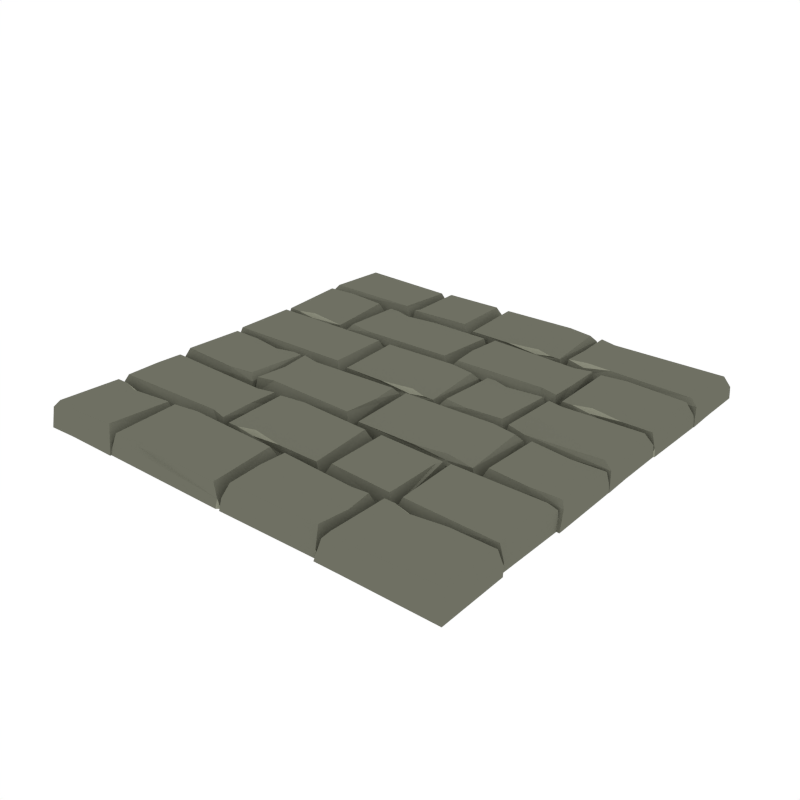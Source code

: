# Source: Floor_Standard_Half.blend  (saved by Blender 2.79.0; exported with 4.5.12 LTS)
import bpy
from mathutils import Matrix  # noqa: F401  (used for matrix-valued properties, if any)

bpy.ops.wm.read_factory_settings(use_empty=True)
scene = bpy.context.scene
scene.name = 'Scene'

# ---- collections
col_collection_1 = bpy.data.collections.new('Collection 1'); scene.collection.children.link(col_collection_1)

# ---- materials (node trees are filled in below, after node groups)
mat_main = bpy.data.materials.new('Main')
mat_main.alpha_threshold = 0.0
mat_main.diffuse_color = (0.159, 0.162, 0.1248, 1.0)
mat_main.roughness = 0.5
mat_highlights = bpy.data.materials.new('Highlights')
mat_highlights.alpha_threshold = 0.0
mat_highlights.diffuse_color = (0.2899, 0.2957, 0.226, 1.0)
mat_highlights.roughness = 0.5

# ---- material node trees

# ---- world
world_world = bpy.data.worlds.new('World'); scene.world = world_world
world_world.color = (1.0, 1.0, 1.0)
world_world.use_sun_shadow = False
world_world.sun_shadow_jitter_overblur = 0.0
world_world.cycles.sampling_method = 'NONE'
world_world.cycles.sample_map_resolution = 256

# ---- meshes
me_cube_041 = bpy.data.meshes.new('Cube.041')
me_cube_041.from_pydata([(-0.4549, -0.3761, 0.4352), (-0.57, -0.3721, 0.4352), (-0.4337, -0.4802, 0.4352), (-0.4216, -0.3338, -1.371), (-0.4502, -0.3549, 0.1658), (-0.3653, -0.4643, -0.2277), (-0.4242, -0.337, -0.5516), (-0.3662, -0.337, -0.6465), (-0.3732, -0.3573, 0.4352), (-0.3664, -0.6563, -0.7105), (-0.3732, -0.636, 0.4352), (-0.9913, -0.4581, 0.1948), (-0.9657, -0.4802, 0.4352), (-0.9914, -0.337, 0.09985), (-0.9534, -0.3599, 0.4352), (-0.9903, -0.6563, -0.4359), (-0.967, -0.6305, 0.4352), (-0.3606, -0.4616, -1.371), (-0.3606, -0.3347, -1.371), (-0.3606, -0.6405, -1.371), (-0.9925, -0.455, -1.371), (-0.9925, -0.6624, -1.371), (-0.9951, -0.3277, -1.371), (-0.3738, -0.655, -1.371), (-0.4324, -0.6559, -1.371), (-0.4245, -0.6563, -0.6756), (-0.4511, -0.6161, 0.4352), (-0.3785, -0.4802, 0.4352), (-0.491, -0.9869, -0.2277), (-0.4747, -0.9739, 0.04166), (-0.621, -0.986, -0.6465), (-0.6002, -0.9791, 0.3099), (-0.02568, -0.9858, -0.7105), (-0.04642, -0.9791, 0.3099), (-0.4973, -0.6688, 0.1948), (-0.4747, -0.6786, 0.569), (-0.6128, -0.6741, 0.09985), (-0.5899, -0.696, 0.569), (-0.02568, -0.6674, -0.4359), (-0.05213, -0.6933, 0.569), (-0.5021, -0.9944, -1.371), (-0.634, -0.9944, -1.371), (-0.02925, -0.9944, -1.371), (-0.5089, -0.6534, -1.371), (-0.6318, -0.6524, -1.371), (-0.006495, -0.6534, -1.371), (-0.01416, -0.9813, -1.371), (-0.6539, -0.6774, 0.3099), (-0.8406, -0.7013, 0.3305), (-0.8406, -0.7013, 0.3305), (-0.9204, -0.6774, 0.3099), (-0.6345, -0.6779, -1.371), (-0.9932, -1.005, -1.371), (-0.627, -0.9998, -1.371), (-0.8663, -0.9998, -1.371), (-0.6493, -0.665, -1.371), (-0.9899, -0.665, -1.371), (-0.8596, -0.665, -1.371), (-0.6596, -0.9632, 0.569), (-0.6332, -0.9891, -0.4359), (-0.9736, -0.966, 0.569), (-0.9934, -0.9879, 0.09985), (-0.8406, -0.9779, 0.569), (-0.8632, -0.9877, 0.1948), (0.5356, -0.6298, 0.3099), (-0.6332, -0.6706, -0.7105), (-0.9758, -0.6774, 0.3099), (-0.9918, -0.6705, -0.6465), (-0.8406, -0.6825, 0.04166), (-0.8569, -0.6696, -0.2277), (-0.5546, -0.9791, 0.3099), (-0.4747, -0.9552, 0.3305), (-0.4747, -0.9552, 0.3305), (-0.3251, -0.9791, 0.3099), (0.4483, -0.8129, 0.3923), (0.3772, -0.9596, 0.5205), (0.4007, -0.9891, -0.6756), (0.3928, -0.9887, -1.371), (0.4515, -0.9878, -1.371), (-0.01495, -0.6605, -1.371), (-0.009455, -0.9952, -1.371), (-0.009455, -0.7878, -1.371), (0.4646, -0.9733, -1.371), (0.4646, -0.6675, -1.371), (0.4646, -0.7943, -1.371), (0.02481, -0.9648, 0.5629), (0.001497, -0.9891, -0.4359), (0.02192, -0.6907, 0.5624), (0.002707, -0.6697, 0.09985), (0.014, -0.8085, 0.5602), (0.002922, -0.7908, 0.1948), (0.439, -0.9517, 0.5194), (0.4588, -0.9891, -0.7105), (0.4405, -0.6996, 0.5194), (0.459, -0.6697, -0.6465), (0.401, -0.6697, -0.5516), (0.4599, -0.797, -0.2277), (0.3667, -0.7072, 0.519), (0.4036, -0.6666, -1.371), (0.3925, -0.8129, 0.4136), (0.6005, -0.6675, -0.2277), (0.6168, -0.6804, 0.04166), (0.4705, -0.6684, -0.6465), (0.4913, -0.6753, 0.3099), (0.9912, -0.6685, -0.7105), (0.9693, -0.6753, 0.3099), (0.5942, -0.9856, 0.1948), (0.6168, -0.9757, 0.569), (0.4787, -0.9802, 0.09985), (0.5016, -0.9583, 0.569), (0.9912, -0.987, -0.4359), (0.9636, -0.9611, 0.569), (0.5893, -0.66, -1.371), (0.4575, -0.66, -1.371), (0.9773, -0.66, -1.371), (0.5826, -1.001, -1.371), (0.4597, -1.002, -1.371), (0.9967, -1.001, -1.371), (0.9925, -0.6731, -1.371), (0.5369, -0.6753, 0.3099), (0.6168, -0.6991, 0.3305), (0.6168, -0.6991, 0.3305), (0.7664, -0.6753, 0.3099), (-0.2227, -0.6517, -0.2277), (-0.2064, -0.6387, 0.04166), (-0.3527, -0.6508, -0.6465), (-0.3319, -0.6439, 0.3099), (0.1577, -0.6506, -0.7105), (0.1369, -0.6439, 0.3099), (-0.229, -0.3437, 0.1948), (-0.2064, -0.3535, 0.569), (-0.3445, -0.349, 0.09985), (-0.3216, -0.3709, 0.569), (0.1577, -0.3423, -0.4359), (0.1312, -0.3682, 0.569), (-0.2339, -0.6591, -1.371), (-0.3658, -0.6591, -1.371), (0.1541, -0.6591, -1.371), (-0.2406, -0.3283, -1.371), (-0.3635, -0.3273, -1.371), (0.1769, -0.3283, -1.371), (0.1692, -0.6562, -1.371), (-0.2863, -0.6439, 0.3099), (-0.2064, -0.62, 0.3305), (-0.2064, -0.62, 0.3305), (-0.05678, -0.6439, 0.3099), (0.4835, -0.3776, 0.362), (0.4963, -0.6576, -1.371), (0.1621, -0.3233, -1.371), (0.1676, -0.665, -1.371), (0.5094, -0.6431, -1.371), (0.5094, -0.3303, -1.371), (0.205, -0.6331, 0.496), (0.1786, -0.659, -0.4359), (0.2022, -0.3549, 0.496), (0.1748, -0.3299, -0.313), (0.4835, -0.6386, 0.362), (0.5037, -0.659, -0.7105), (0.4968, -0.3528, 0.362), (0.5038, -0.3325, -0.6465), (0.9549, -0.6425, 0.3099), (0.5162, -0.6494, -1.371), (0.9834, -0.3221, -1.371), (0.5087, -0.3274, -1.371), (0.531, -0.6622, -1.371), (0.9794, -0.6622, -1.371), (0.5413, -0.3641, 0.569), (0.5149, -0.3382, -0.4359), (0.9528, -0.3613, 0.569), (0.9832, -0.3393, 0.09985), (0.5149, -0.6566, -0.7105), (0.9832, -0.6567, -0.6465), (0.4943, -0.3235, -0.2277), (0.4781, -0.3106, 0.04166), (0.6243, -0.3226, -0.6465), (0.6036, -0.3157, 0.3099), (0.02902, -0.3225, -0.7105), (0.04976, -0.3157, 0.3099), (0.5007, -0.005415, 0.1948), (0.4781, -0.01524, 0.569), (0.6161, -0.01076, 0.09985), (0.5932, -0.03268, 0.569), (0.02902, -0.004019, -0.4359), (0.05546, -0.02992, 0.569), (0.5055, -0.331, -1.371), (0.6374, -0.331, -1.371), (0.03259, -0.331, -1.371), (0.5123, 0.01, -1.371), (0.6351, 0.01099, -1.371), (0.009833, 0.01, -1.371), (0.0175, -0.3179, -1.371), (0.6572, -0.01402, 0.3099), (0.8439, -0.03789, 0.3305), (0.8439, -0.03789, 0.3305), (0.9811, -0.01269, 0.1252), (0.6379, -0.01452, -1.371), (0.9964, -0.3418, -1.371), (0.6303, -0.3364, -1.371), (0.8696, -0.3364, -1.371), (0.6527, -0.001663, -1.371), (0.9925, -0.001663, -1.371), (0.863, -0.001663, -1.371), (0.6629, -0.2998, 0.569), (0.6365, -0.3257, -0.4359), (0.9809, -0.3063, 0.5363), (0.9963, -0.3245, 0.09985), (0.8439, -0.3145, 0.569), (0.8665, -0.3243, 0.1948), (0.6365, -0.007278, -0.7105), (0.9913, -0.007137, -0.6465), (0.8439, -0.01917, 0.04166), (0.8602, -0.00621, -0.2277), (0.4781, -0.2919, 0.3305), (0.4781, -0.2918, 0.3305), (0.3284, -0.3157, 0.3099), (-0.5166, -0.1495, 0.3923), (-0.4431, -0.2869, 0.5205), (-0.469, -0.3258, -0.6756), (-0.4611, -0.3253, -1.371), (-0.5197, -0.3244, -1.371), (0.01829, 0.002871, -1.371), (0.01279, -0.3318, -1.371), (0.01279, -0.1244, -1.371), (-0.5329, -0.3099, -1.371), (-0.5329, -0.004115, -1.371), (-0.5329, -0.131, -1.371), (-0.02147, -0.3014, 0.5629), (0.001842, -0.3258, -0.4359), (-0.01858, -0.02736, 0.5624), (0.0006309, -0.006361, 0.09985), (-0.006324, -0.1495, 0.5602), (0.0004163, -0.1275, 0.1948), (-0.5218, -0.3071, 0.5194), (-0.5271, -0.3258, -0.7105), (-0.5218, -0.02524, 0.5194), (-0.5273, -0.006361, -0.6465), (-0.4693, -0.006361, -0.5516), (-0.5282, -0.1337, -0.2277), (-0.435, -0.04383, 0.519), (-0.4719, -0.003227, -1.371), (-0.4608, -0.1495, 0.4136), (-0.6688, -0.004093, -0.2277), (-0.6851, -0.01706, 0.04166), (-0.5388, -0.00502, -0.6465), (-0.5596, -0.0119, 0.3099), (-0.9875, -0.005161, -0.7105), (-0.9665, -0.0119, 0.3099), (-0.6625, -0.3222, 0.1948), (-0.6851, -0.3124, 0.569), (-0.547, -0.3169, 0.09985), (-0.5699, -0.2949, 0.569), (-0.9875, -0.3236, -0.4359), (-0.9608, -0.2977, 0.569), (-0.6576, 0.00337, -1.371), (-0.5257, 0.00337, -1.371), (-0.9829, 0.00337, -1.371), (-0.6509, -0.3376, -1.371), (-0.528, -0.3386, -1.371), (-0.9935, -0.3376, -1.371), (-0.9899, -0.009722, -1.371), (-0.6052, -0.0119, 0.3099), (-0.6851, -0.03577, 0.3305), (-0.6851, -0.03577, 0.3305), (-0.8347, -0.0119, 0.3099), (0.5989, 0.02497, 0.1676), (0.5824, 0.1506, 0.4378), (0.5703, 0.003816, -1.374), (0.5138, 0.1346, -0.2271), (0.5729, 0.006959, -0.552), (0.5147, 0.006959, -0.6472), (0.5218, 0.02733, 0.4378), (0.5149, 0.3273, -0.7114), (0.5315, 0.2974, 0.4378), (0.9887, 0.1284, 0.1966), (0.9591, 0.1506, 0.4378), (0.9888, 0.006959, 0.1014), (0.9468, 0.02997, 0.4378), (0.9895, 0.3273, -0.4359), (0.9604, 0.3013, 0.4378), (0.5091, 0.1319, -1.374), (0.5091, 0.004707, -1.374), (0.5157, 0.3187, -1.374), (0.9905, 0.1254, -1.374), (0.9905, 0.3333, -1.374), (0.9935, -0.002301, -1.374), (0.4876, 0.3245, 0.3099), (0.5811, 0.3269, -1.374), (0.5732, 0.3273, -0.6763), (0.5999, 0.287, 0.4378), (0.5271, 0.1506, 0.4378), (0.04795, 0.01018, -0.2271), (0.03163, 0.02318, 0.04301), (0.1783, 0.01111, -0.6472), (0.1575, 0.01801, 0.3121), (-0.3336, 0.01125, -0.7114), (-0.3128, 0.01802, 0.3121), (0.0543, 0.3191, 0.1966), (0.03163, 0.3092, 0.572), (0.1701, 0.3137, 0.1014), (0.1471, 0.2918, 0.572), (-0.3336, 0.3205, -0.4359), (-0.3071, 0.2945, 0.572), (0.05913, 0.002696, -1.374), (0.1914, 0.002696, -1.374), (-0.33, 0.002696, -1.374), (0.06593, 0.3346, -1.374), (0.1891, 0.3356, -1.374), (-0.3528, 0.3346, -1.374), (-0.3451, 0.005685, -1.374), (0.1117, 0.01802, 0.3121), (0.03163, 0.04195, 0.3327), (0.03163, 0.04196, 0.3327), (-0.1185, 0.01802, 0.3121), (-0.974, 0.02725, 0.3643), (-0.6719, 0.3286, -1.374), (-0.3368, -0.002383, -1.374), (-0.3423, 0.336, -1.374), (-0.9888, 0.314, -1.374), (-0.9888, 0.004624, -1.374), (-0.3798, 0.3039, 0.4987), (-0.3533, 0.3299, -0.4359), (-0.3769, 0.02935, 0.4987), (-0.3495, 0.004278, -0.3127), (-0.9704, 0.3095, 0.3643), (-0.9891, 0.3299, -0.7114), (-0.9891, 0.006877, -0.6472), (0.3214, 0.3007, 0.3305), (0.3214, 0.3007, 0.3305), (0.2504, 0.3245, 0.3099), (0.5048, 0.324, -1.371), (0.1829, -0.003278, -1.371), (0.5115, 0.002102, -1.371), (0.2986, 0.002102, -1.371), (0.4916, 0.3369, -1.371), (0.1893, 0.3369, -1.371), (0.3045, 0.3369, -1.371), (0.4825, 0.03873, 0.569), (0.506, 0.01283, -0.4359), (0.2117, 0.03593, 0.569), (0.1913, 0.01402, 0.09985), (0.3214, 0.02406, 0.569), (0.3013, 0.01423, 0.1948), (0.506, 0.3313, -0.7105), (0.2098, 0.3245, 0.3099), (0.1913, 0.3314, -0.6465), (0.3214, 0.3194, 0.04166), (0.307, 0.3323, -0.2277), (0.4627, 0.7046, 0.4352), (0.5777, 0.7005, 0.4352), (0.4414, 0.8087, 0.4352), (0.4294, 0.6623, -1.371), (0.4579, 0.6834, 0.1658), (0.373, 0.7927, -0.2277), (0.432, 0.6654, -0.5516), (0.374, 0.6654, -0.6465), (0.381, 0.6858, 0.4352), (0.3741, 0.9848, -0.7105), (0.381, 0.9645, 0.4352), (0.9963, 0.7865, 0.1948), (0.9729, 0.8087, 0.4352), (0.9964, 0.6654, 0.09985), (0.9607, 0.6884, 0.4352), (0.9971, 0.9848, -0.4359), (0.9742, 0.9589, 0.4352), (0.3684, 0.79, -1.371), (0.3684, 0.6632, -1.371), (0.3684, 0.969, -1.371), (0.998, 0.7835, -1.371), (0.998, 0.9909, -1.371), (1.001, 0.6562, -1.371), (0.3815, 0.9835, -1.371), (0.4401, 0.9844, -1.371), (0.4323, 0.9848, -0.6756), (0.4589, 0.9446, 0.4352), (0.3863, 0.8087, 0.4352), (-0.5278, 0.9583, 0.3099), (0.2305, 0.6687, -0.2277), (0.2142, 0.6816, 0.04166), (0.3604, 0.6696, -0.6465), (0.3397, 0.6765, 0.3099), (-0.1499, 0.6697, -0.7105), (-0.1292, 0.6765, 0.3099), (0.2368, 0.9767, 0.1948), (0.2142, 0.9668, 0.569), (0.3522, 0.9713, 0.09985), (0.3294, 0.9494, 0.569), (-0.1499, 0.9781, -0.4359), (-0.1235, 0.9522, 0.569), (0.2416, 0.6612, -1.371), (0.3735, 0.6612, -1.371), (-0.1464, 0.6612, -1.371), (0.2484, 0.9921, -1.371), (0.3712, 0.9931, -1.371), (-0.1691, 0.9921, -1.371), (-0.1615, 0.6642, -1.371), (0.294, 0.6765, 0.3099), (0.2142, 0.7003, 0.3305), (0.2142, 0.7003, 0.3305), (0.06453, 0.6765, 0.3099), (-0.4757, 0.7061, 0.362), (-0.4885, 0.9861, -1.371), (-0.1544, 0.6693, -1.371), (-0.1599, 0.9935, -1.371), (-0.5017, 0.9716, -1.371), (-0.5017, 0.6763, -1.371), (-0.1973, 0.9615, 0.496), (-0.1708, 0.9874, -0.4359), (-0.1944, 0.701, 0.496), (-0.1671, 0.676, -0.313), (-0.4757, 0.9671, 0.362), (-0.4959, 0.9874, -0.7105), (-0.489, 0.6989, 0.362), (-0.4961, 0.6786, -0.6465), (-0.9757, 0.971, 0.3099), (-0.5085, 0.9778, -1.371), (-0.9932, 0.6505, -1.371), (-0.501, 0.6559, -1.371), (-0.5233, 0.9907, -1.371), (-0.9899, 0.9907, -1.371), (-0.5335, 0.6925, 0.569), (-0.5071, 0.6666, -0.4359), (-0.9736, 0.6898, 0.569), (-0.9933, 0.6678, 0.09985), (-0.5071, 0.9851, -0.7105), (-0.9918, 0.9852, -0.6465), (-0.4866, 0.652, -0.2277), (-0.4703, 0.639, 0.04166), (-0.6165, 0.6511, -0.6465), (-0.5958, 0.6442, 0.3099), (-0.02127, 0.6509, -0.7105), (-0.04201, 0.6442, 0.3099), (-0.4929, 0.3339, 0.1948), (-0.4703, 0.3437, 0.569), (-0.6084, 0.3392, 0.09985), (-0.5855, 0.3612, 0.569), (-0.02127, 0.3325, -0.4359), (-0.04771, 0.3584, 0.569), (-0.4977, 0.6595, -1.371), (-0.6296, 0.6595, -1.371), (-0.02484, 0.6595, -1.371), (-0.5045, 0.3185, -1.371), (-0.6274, 0.3175, -1.371), (-0.002083, 0.3185, -1.371), (-0.009748, 0.6464, -1.371), (-0.6495, 0.3425, 0.3099), (-0.8362, 0.3664, 0.3305), (-0.8362, 0.3664, 0.3305), (-0.916, 0.3425, 0.3099), (-0.6301, 0.343, -1.371), (-0.9912, 0.6703, -1.371), (-0.6226, 0.6649, -1.371), (-0.8619, 0.6649, -1.371), (-0.6449, 0.3301, -1.371), (-0.9879, 0.3301, -1.371), (-0.8552, 0.3301, -1.371), (-0.6552, 0.6283, 0.569), (-0.6287, 0.6542, -0.4359), (-0.9692, 0.6311, 0.569), (-0.9913, 0.653, 0.09985), (-0.8362, 0.643, 0.569), (-0.8588, 0.6528, 0.1948), (-0.6287, 0.3358, -0.7105), (-0.9714, 0.3425, 0.3099), (-0.9897, 0.3356, -0.6465), (-0.8362, 0.3477, 0.04166), (-0.8525, 0.3347, -0.2277), (-0.5502, 0.6442, 0.3099), (-0.4703, 0.6203, 0.3305), (-0.4703, 0.6203, 0.3305), (-0.3207, 0.6442, 0.3099), (0.5243, 0.478, 0.3923), (0.4508, 0.6154, 0.5205), (0.4767, 0.6542, -0.6756), (0.4689, 0.6538, -1.371), (0.5275, 0.6529, -1.371), (-0.01054, 0.3256, -1.371), (-0.005044, 0.6603, -1.371), (-0.005044, 0.4529, -1.371), (0.5406, 0.6384, -1.371), (0.5406, 0.3326, -1.371), (0.5406, 0.4594, -1.371), (0.02922, 0.6299, 0.5629), (0.005908, 0.6542, -0.4359), (0.02633, 0.3558, 0.5624), (0.007119, 0.3348, 0.09985), (0.01407, 0.478, 0.5602), (0.007334, 0.4559, 0.1948), (0.5296, 0.6356, 0.5194), (0.5349, 0.6542, -0.7105), (0.5296, 0.3537, 0.5194), (0.535, 0.3348, -0.6465), (0.477, 0.3348, -0.5516), (0.536, 0.4621, -0.2277), (0.4428, 0.3723, 0.519), (0.4796, 0.3317, -1.371), (0.4686, 0.478, 0.4136), (0.6765, 0.3326, -0.2277), (0.6928, 0.3455, 0.04166), (0.5466, 0.3335, -0.6465), (0.5673, 0.3404, 0.3099), (0.9936, 0.3336, -0.7105), (0.9737, 0.3404, 0.3099), (0.6702, 0.6507, 0.1948), (0.6928, 0.6409, 0.569), (0.5548, 0.6453, 0.09985), (0.5776, 0.6234, 0.569), (0.9936, 0.6521, -0.4359), (0.968, 0.6262, 0.569), (0.6654, 0.3251, -1.371), (0.5335, 0.3251, -1.371), (0.9817, 0.3251, -1.371), (0.6586, 0.6661, -1.371), (0.5358, 0.6671, -1.371), (0.9992, 0.6661, -1.371), (0.9949, 0.3382, -1.371), (0.613, 0.3404, 0.3099), (0.6928, 0.3643, 0.3305), (0.6928, 0.3643, 0.3305), (0.8425, 0.3404, 0.3099)], [], [(1, 0, 4), (6, 3, 22, 13), (25, 26, 16, 15), (10, 27, 2, 26), (8, 7, 6, 4), (9, 25, 24, 23), (0, 8, 4), (5, 27, 10, 9), (11, 20, 21, 15), (25, 15, 21, 24), (16, 12, 11, 15), (13, 11, 12, 14), (9, 19, 17, 5), (27, 8, 0, 2), (2, 0, 1, 14, 12), (7, 18, 3, 6), (9, 10, 26, 25), (18, 7, 5, 17), (4, 6, 13, 14, 1), (19, 9, 23), (7, 8, 27, 5), (22, 20, 11, 13), (26, 2, 12, 16), (32, 28, 40, 42), (30, 28, 29, 70, 31), (41, 40, 28, 30), (34, 38, 45, 43), (33, 39, 35, 72, 73), (29, 71, 72, 70), (32, 46, 45, 38), (42, 46, 32), (30, 36, 44, 41), (28, 32, 33, 73, 29), (36, 37, 35, 34), (39, 38, 34, 35), (31, 37, 36, 30), (32, 38, 39, 33), (44, 36, 34, 43), (67, 66, 50, 68, 69), (55, 65, 51), (47, 68, 49, 48), (52, 54, 63, 61), (50, 66, 60, 62, 48), (66, 67, 61, 60), (68, 50, 48, 49), (61, 63, 62, 60), (47, 48, 62, 58), (65, 59, 53, 51), (58, 62, 63, 59), (65, 55, 57, 69), (69, 68, 47, 65), (63, 54, 53, 59), (56, 67, 69, 57), (67, 56, 52, 61), (65, 47, 58, 59), (70, 72, 35, 37, 31), (73, 72, 71, 29), (94, 93, 74, 96), (82, 92, 78), (94, 83, 98, 95), (79, 81, 90, 88), (99, 97, 87, 89), (97, 95, 88, 87), (92, 91, 75, 76), (88, 90, 89, 87), (75, 99, 89, 85), (76, 86, 80, 77), (85, 89, 90, 86), (92, 82, 84, 96), (96, 74, 91, 92), (90, 81, 80, 86), (83, 94, 96, 84), (95, 98, 79, 88), (76, 75, 85, 86), (92, 76, 77, 78), (91, 74, 99, 75), (93, 94, 95, 97), (74, 93, 97, 99), (104, 114, 112, 100), (102, 103, 119, 101, 100), (113, 102, 100, 112), (106, 115, 117, 110), (105, 122, 121, 107, 111), (101, 119, 121, 120), (104, 110, 117, 118), (114, 104, 118), (102, 113, 116, 108), (100, 101, 122, 105, 104), (108, 106, 107, 109), (111, 107, 106, 110), (103, 102, 108, 109), (104, 105, 111, 110), (116, 115, 106, 108), (119, 103, 109, 107, 121), (122, 101, 120, 121), (127, 123, 135, 137), (125, 123, 124, 142, 126), (136, 135, 123, 125), (129, 133, 140, 138), (128, 134, 130, 144, 145), (124, 143, 144, 142), (127, 141, 140, 133), (137, 141, 127), (125, 131, 139, 136), (123, 127, 128, 145, 124), (131, 132, 130, 129), (134, 133, 129, 130), (126, 132, 131, 125), (127, 133, 134, 128), (139, 131, 129, 138), (142, 144, 130, 132, 126), (145, 144, 143, 124), (149, 153, 155, 148), (150, 157, 147), (152, 154, 155, 153), (158, 159, 155, 154), (156, 146, 158, 154, 152), (157, 153, 149, 147), (156, 157, 159, 158, 146), (159, 151, 148, 155), (157, 156, 152, 153), (151, 159, 157, 150), (64, 160, 168, 166), (164, 170, 161), (165, 171, 170, 164), (166, 168, 169, 167), (163, 167, 169, 162), (160, 171, 169, 168), (170, 167, 163, 161), (160, 64, 170, 171), (171, 165, 162, 169), (170, 64, 166, 167), (176, 186, 184, 172), (174, 175, 173, 172), (185, 174, 172, 184), (178, 187, 189, 182), (177, 214, 213, 179, 183), (173, 175, 213, 212), (176, 182, 189, 190), (186, 176, 190), (174, 185, 188, 180), (172, 173, 214, 177, 176), (180, 178, 179, 181), (183, 179, 178, 182), (175, 174, 180, 181), (176, 177, 183, 182), (188, 187, 178, 180), (209, 211, 210, 194), (199, 195, 208), (191, 192, 193, 210), (196, 205, 207, 198), (194, 192, 206, 204), (194, 204, 205, 209), (210, 193, 192, 194), (205, 204, 206, 207), (191, 202, 206, 192), (208, 195, 197, 203), (202, 203, 207, 206), (208, 211, 201, 199), (211, 208, 191, 210), (207, 203, 197, 198), (200, 201, 211, 209), (209, 205, 196, 200), (208, 203, 202, 191), (175, 181, 179, 213), (214, 173, 212, 213), (235, 237, 215, 234), (223, 219, 233), (235, 236, 239, 224), (220, 229, 231, 222), (240, 230, 228, 238), (238, 228, 229, 236), (233, 217, 216, 232), (229, 228, 230, 231), (216, 226, 230, 240), (217, 218, 221, 227), (226, 227, 231, 230), (233, 237, 225, 223), (237, 233, 232, 215), (231, 227, 221, 222), (224, 225, 237, 235), (236, 229, 220, 239), (217, 227, 226, 216), (233, 219, 218, 217), (232, 216, 240, 215), (234, 238, 236, 235), (215, 240, 238, 234), (245, 241, 253, 255), (243, 241, 242, 260, 244), (254, 253, 241, 243), (247, 251, 258, 256), (246, 252, 248, 262, 263), (242, 261, 262, 260), (245, 259, 258, 251), (255, 259, 245), (243, 249, 257, 254), (241, 245, 246, 263, 242), (249, 250, 248, 247), (252, 251, 247, 248), (244, 250, 249, 243), (245, 251, 252, 246), (257, 249, 247, 256), (260, 262, 248, 250, 244), (263, 262, 261, 242), (268, 266, 284, 275), (287, 288, 278, 277), (272, 289, 265, 288), (270, 269, 268, 264), (271, 287, 286, 281), (267, 289, 272, 271), (273, 282, 283, 277), (287, 277, 283, 286), (278, 274, 273, 277), (275, 273, 274, 276), (271, 281, 279, 267), (289, 270, 264, 265), (265, 264, 276, 274), (269, 280, 266, 268), (271, 272, 288, 287), (280, 269, 267, 279), (264, 268, 275, 276), (344, 343, 328, 345, 346), (269, 270, 289, 267), (284, 282, 273, 275), (288, 265, 274, 278), (294, 304, 302, 290), (292, 293, 309, 291, 290), (303, 292, 290, 302), (296, 305, 307, 300), (295, 312, 311, 297, 301), (291, 309, 311, 310), (294, 300, 307, 308), (304, 294, 308), (292, 303, 306, 298), (290, 291, 312, 295, 294), (298, 296, 297, 299), (301, 297, 296, 300), (293, 292, 298, 299), (294, 295, 301, 300), (306, 305, 296, 298), (309, 293, 299, 297, 311), (312, 291, 310, 311), (316, 320, 322, 315), (317, 324, 314), (319, 321, 322, 320), (313, 325, 322, 321), (323, 313, 321, 319), (324, 320, 316, 314), (323, 324, 325, 313), (325, 318, 315, 322), (324, 323, 319, 320), (318, 325, 324, 317), (333, 342, 329), (285, 345, 327, 326), (330, 332, 341, 339), (328, 343, 338, 340, 326), (343, 344, 339, 338), (345, 328, 326, 327), (339, 341, 340, 338), (285, 326, 340, 336), (342, 337, 331, 329), (336, 340, 341, 337), (342, 333, 335, 346), (346, 345, 285, 342), (341, 332, 331, 337), (334, 344, 346, 335), (344, 334, 330, 339), (342, 285, 336, 337), (348, 347, 351), (353, 350, 369, 360), (372, 373, 363, 362), (357, 374, 349, 373), (355, 354, 353, 351), (356, 372, 371, 370), (347, 355, 351), (352, 374, 357, 356), (358, 367, 368, 362), (372, 362, 368, 371), (363, 359, 358, 362), (360, 358, 359, 361), (356, 366, 364, 352), (374, 355, 347, 349), (349, 347, 348, 361, 359), (354, 365, 350, 353), (356, 357, 373, 372), (365, 354, 352, 364), (351, 353, 360, 361, 348), (366, 356, 370), (354, 355, 374, 352), (369, 367, 358, 360), (373, 349, 359, 363), (380, 390, 388, 376), (378, 379, 395, 377, 376), (389, 378, 376, 388), (382, 391, 393, 386), (381, 398, 397, 383, 387), (377, 395, 397, 396), (380, 386, 393, 394), (390, 380, 394), (378, 389, 392, 384), (376, 377, 398, 381, 380), (384, 382, 383, 385), (387, 383, 382, 386), (379, 378, 384, 385), (380, 381, 387, 386), (392, 391, 382, 384), (395, 379, 385, 383, 397), (398, 377, 396, 397), (402, 406, 408, 401), (403, 410, 400), (405, 407, 408, 406), (411, 412, 408, 407), (409, 399, 411, 407, 405), (410, 406, 402, 400), (409, 410, 412, 411, 399), (412, 404, 401, 408), (410, 409, 405, 406), (404, 412, 410, 403), (375, 413, 421, 419), (417, 423, 414), (418, 424, 423, 417), (419, 421, 422, 420), (416, 420, 422, 415), (413, 424, 422, 421), (423, 420, 416, 414), (413, 375, 423, 424), (424, 418, 415, 422), (423, 375, 419, 420), (429, 439, 437, 425), (427, 428, 466, 426, 425), (438, 427, 425, 437), (431, 440, 442, 435), (430, 469, 468, 432, 436), (426, 466, 468, 467), (429, 435, 442, 443), (439, 429, 443), (427, 438, 441, 433), (425, 426, 469, 430, 429), (433, 431, 432, 434), (436, 432, 431, 435), (428, 427, 433, 434), (429, 430, 436, 435), (441, 440, 431, 433), (463, 465, 464, 447, 462), (452, 448, 461), (444, 445, 446, 464), (449, 458, 460, 451), (447, 445, 459, 457, 462), (462, 457, 458, 463), (464, 446, 445, 447), (458, 457, 459, 460), (444, 455, 459, 445), (461, 448, 450, 456), (455, 456, 460, 459), (461, 465, 454, 452), (465, 461, 444, 464), (460, 456, 450, 451), (453, 454, 465, 463), (463, 458, 449, 453), (461, 456, 455, 444), (466, 428, 434, 432, 468), (469, 426, 467, 468), (490, 492, 470, 489), (478, 474, 488), (490, 491, 494, 479), (475, 484, 486, 477), (495, 485, 483, 493), (493, 483, 484, 491), (488, 472, 471, 487), (484, 483, 485, 486), (471, 481, 485, 495), (472, 473, 476, 482), (481, 482, 486, 485), (488, 492, 480, 478), (492, 488, 487, 470), (486, 482, 476, 477), (479, 480, 492, 490), (491, 484, 475, 494), (472, 482, 481, 471), (488, 474, 473, 472), (487, 471, 495, 470), (489, 493, 491, 490), (470, 495, 493, 489), (500, 496, 508, 510), (498, 496, 497, 515, 499), (509, 508, 496, 498), (502, 506, 513, 511), (501, 507, 503, 517, 518), (497, 516, 517, 515), (500, 514, 513, 506), (510, 514, 500), (498, 504, 512, 509), (496, 500, 501, 518, 497), (504, 505, 503, 502), (507, 506, 502, 503), (499, 505, 504, 498), (500, 506, 507, 501), (512, 504, 502, 511), (515, 517, 503, 505, 499), (518, 517, 516, 497)])
me_cube_041.polygons.foreach_set('material_index', [1, 0, 0, 0, 0, 0, 1, 0, 0, 0, 0, 0, 0, 0, 0, 0, 0, 0, 0, 1, 0, 0, 0, 0, 0, 0, 0, 0, 0, 0, 1, 0, 0, 0, 0, 0, 0, 0, 0, 1, 1, 0, 0, 0, 1, 0, 0, 0, 0, 0, 0, 0, 0, 0, 0, 0, 0, 0, 1, 0, 0, 0, 0, 0, 0, 0, 0, 0, 0, 0, 0, 0, 0, 0, 0, 0, 0, 0, 0, 0, 0, 0, 0, 1, 0, 1, 0, 0, 0, 0, 0, 0, 0, 0, 1, 0, 0, 0, 0, 0, 1, 0, 1, 0, 0, 0, 0, 0, 0, 0, 0, 1, 0, 1, 0, 0, 0, 0, 0, 0, 0, 0, 0, 1, 0, 0, 0, 0, 0, 0, 0, 0, 0, 0, 0, 0, 0, 0, 0, 1, 0, 0, 0, 0, 0, 0, 0, 0, 1, 1, 0, 0, 0, 1, 0, 0, 0, 0, 0, 0, 0, 0, 0, 0, 0, 0, 0, 1, 0, 0, 0, 0, 0, 0, 0, 0, 0, 0, 0, 0, 0, 0, 0, 0, 0, 0, 0, 0, 0, 0, 0, 0, 1, 0, 1, 0, 0, 0, 0, 0, 0, 0, 0, 1, 0, 0, 0, 0, 0, 0, 0, 0, 0, 0, 0, 0, 0, 0, 0, 0, 0, 0, 0, 0, 0, 0, 0, 0, 0, 0, 1, 0, 1, 0, 0, 0, 0, 0, 0, 0, 0, 1, 0, 1, 0, 0, 0, 0, 0, 0, 0, 0, 1, 1, 0, 0, 0, 1, 0, 0, 0, 0, 0, 0, 0, 0, 0, 0, 1, 0, 0, 0, 0, 0, 1, 0, 0, 0, 0, 0, 0, 0, 0, 0, 0, 0, 0, 1, 0, 0, 0, 0, 0, 0, 0, 0, 1, 0, 1, 0, 0, 0, 0, 0, 0, 0, 0, 1, 0, 1, 0, 0, 0, 0, 0, 0, 0, 0, 0, 1, 0, 0, 0, 0, 0, 0, 0, 0, 0, 0, 0, 0, 0, 0, 0, 1, 0, 0, 0, 0, 0, 0, 0, 0, 1, 1, 0, 0, 0, 1, 0, 0, 0, 0, 0, 0, 0, 0, 0, 0, 0, 0, 0, 1, 0, 0, 0, 0, 0, 0, 0, 0, 0, 0, 0, 0, 0, 0, 0, 0, 0, 0, 0, 0, 0, 0, 0, 0, 1, 0, 1, 0, 0, 0, 0, 0, 0, 0, 0, 1])
me_cube_041.materials.append(mat_main)
me_cube_041.materials.append(mat_highlights)
me_cube_041.use_remesh_preserve_volume = False
me_cube_041.use_remesh_preserve_attributes = False
me_cube_041.use_mirror_vertex_groups = False
me_cube_041.update()

# ---- objects
ob_floor_standard_half = bpy.data.objects.new('Floor_Standard_Half', me_cube_041)

# ---- transforms, parenting, visibility, modifiers, constraints
ob_floor_standard_half.location = (0.0, 0.0, 0.0)
ob_floor_standard_half.scale = (1.0, 1.0, 0.05973)
ob_floor_standard_half.lineart.crease_threshold = 0.0
_vg = ob_floor_standard_half.vertex_groups.new(name='Group')

# ---- collection membership
col_collection_1.objects.link(ob_floor_standard_half)

# ---- scene / render settings (as saved in the file)
scene.frame_start = 1; scene.frame_end = 250; scene.frame_set(0)
scene.render.engine = 'CYCLES'
scene.render.resolution_x = 1000
scene.render.resolution_y = 1000
scene.render.dither_intensity = 0.0
scene.cycles.samples = 200
scene.cycles.sampling_pattern = 'TABULATED_SOBOL'
scene.cycles.light_sampling_threshold = 0.0
scene.cycles.use_adaptive_sampling = False
scene.cycles.use_light_tree = False
scene.cycles.caustics_reflective = False
scene.cycles.caustics_refractive = False
scene.cycles.blur_glossy = 0.0
scene.cycles.max_bounces = 2
scene.cycles.pixel_filter_type = 'GAUSSIAN'
scene.cycles.sample_clamp_indirect = 0.0
scene.view_settings.view_transform = 'Standard'
bpy.context.view_layer.update()

# ---- added for rendering (the .blend has no active camera): camera
cam_auto = bpy.data.cameras.new('AutoCamera')
cam_auto.lens = 50.0
cam_auto.sensor_width = 36.0
cam_auto.clip_end = 1000.0
ob_auto_camera = bpy.data.objects.new('AutoCamera', cam_auto)
scene.collection.objects.link(ob_auto_camera)
ob_auto_camera.location = (2.61875, -3.14476, 2.06865)
ob_auto_camera.rotation_euler = (1.09748, -7.21219e-08, 0.694738)
scene.camera = ob_auto_camera
bpy.context.view_layer.update()
